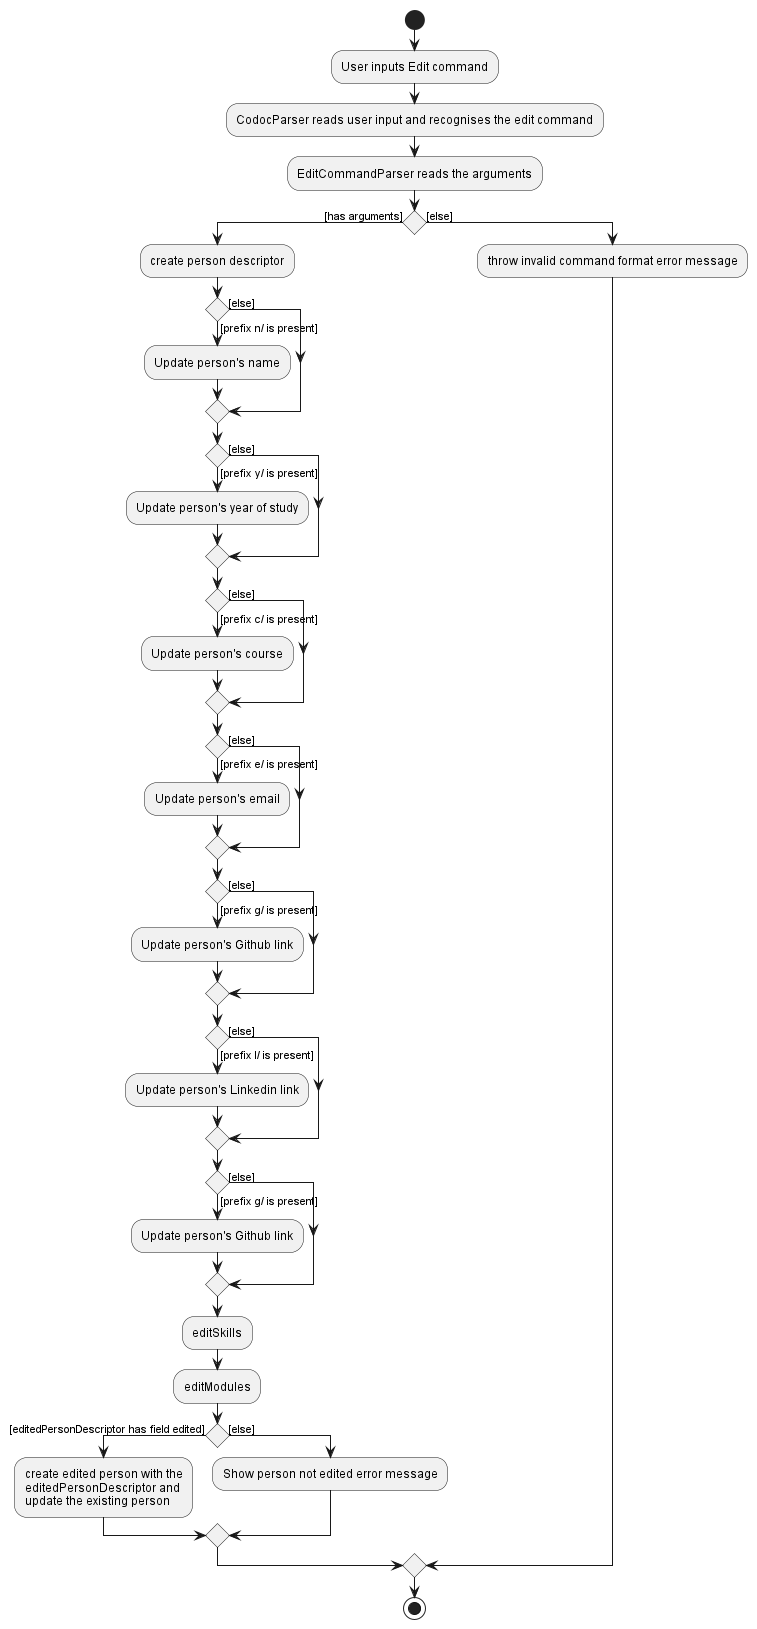

The diagram above was rendered by PlantUML. Its source (embedded in the PNG):
@startuml
start
:User inputs Edit command;
:CodocParser reads user input and recognises the edit command;
:EditCommandParser reads the arguments;

'Since the beta syntax does not support placing the condition outside the
'diamond we place it as the true branch instead.

if () then ([has arguments])
    :create person descriptor;
    if () then ([prefix n/ is present])
        :Update person's name;
    else ([else])
    endif
    if () then ([prefix y/ is present])
        :Update person's year of study;
    else ([else])
        endif
    if () then ([prefix c/ is present])
        :Update person's course;
    else ([else])
    endif
    if () then ([prefix e/ is present])
        :Update person's email;
    else ([else])
    endif
    if () then ([prefix g/ is present])
            :Update person's Github link;
    else ([else])
    endif
    if () then ([prefix l/ is present])
            :Update person's Linkedin link;
    else ([else])
    endif
    if () then ([prefix g/ is present])
            :Update person's Github link;
    else ([else])
    endif
    :editSkills;
    :editModules;
    if () then ([editedPersonDescriptor has field edited])
        :create edited person with the
        editedPersonDescriptor and
        update the existing person;
    else ([else])
        :Show person not edited error message;
    endif
else ([else])
    :throw invalid command format error message;
endif
stop
@enduml